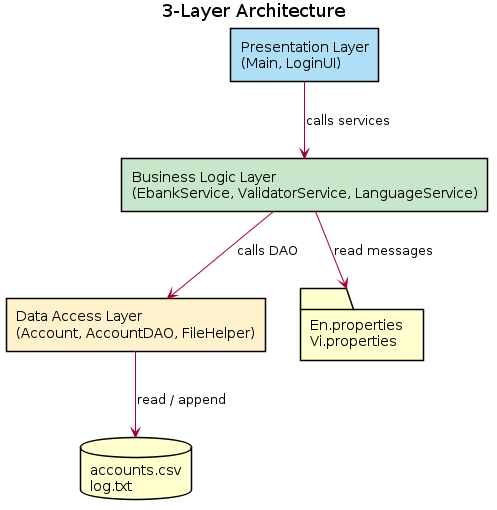

The diagram above was rendered by PlantUML. Its source (embedded in the PNG):
@startuml
skinparam defaultFontName Arial
skinparam shadowing false
title 3-Layer Architecture
rectangle "Presentation Layer\n(Main, LoginUI)" as P #AEDFF7
rectangle "Business Logic Layer\n(EbankService, ValidatorService, LanguageService)" as B #C8E6C9
rectangle "Data Access Layer\n(Account, AccountDAO, FileHelper)" as D #FFF2CC
database "accounts.csv\nlog.txt" as F
folder "En.properties\nVi.properties" as R
P --> B : calls services
B --> D : calls DAO
D --> F : read / append
B --> R : read messages
@enduml